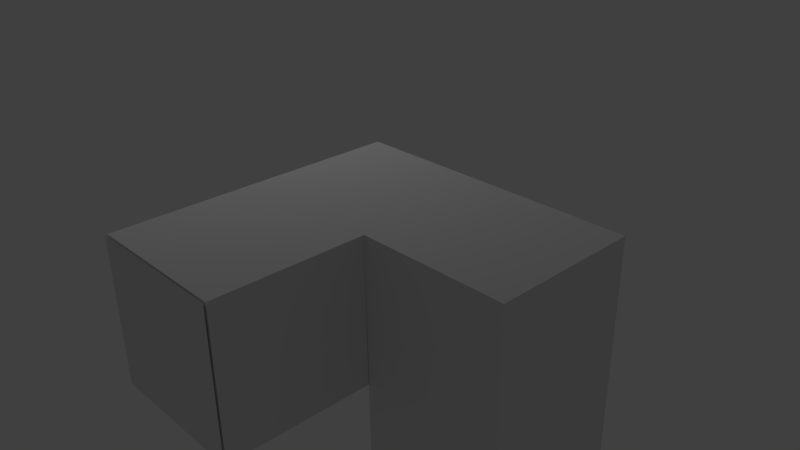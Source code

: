 # Source: walking_pants.blend  (saved by Blender 2.72.0; exported with 4.5.12 LTS)
import bpy
from mathutils import Matrix  # noqa: F401  (used for matrix-valued properties, if any)

bpy.ops.wm.read_factory_settings(use_empty=True)
scene = bpy.context.scene
scene.name = 'Scene'

# ---- collections
col_collection_1 = bpy.data.collections.new('Collection 1'); scene.collection.children.link(col_collection_1)

# ---- materials (node trees are filled in below, after node groups)
mat_key1_attach_skin = bpy.data.materials.new('key1_attach_skin')
mat_key1_attach_skin.alpha_threshold = 0.0
mat_key1_attach_skin.use_transparent_shadow = False
mat_key1_attach_skin.roughness = 0.5
mat_walking_pants = bpy.data.materials.new('walking_pants')
mat_walking_pants.alpha_threshold = 0.0
mat_walking_pants.use_transparent_shadow = False
mat_walking_pants.roughness = 0.5
mat_walking_pants.line_color = (0.0, 0.0, 0.0, 1.0)

# ---- material node trees

# ---- world
world_world = bpy.data.worlds.new('World'); scene.world = world_world
world_world.color = (0.05088, 0.05088, 0.05088)
world_world.use_sun_shadow = False
world_world.sun_shadow_jitter_overblur = 0.0
world_world.cycles.sampling_method = 'MANUAL'
world_world.cycles.sample_map_resolution = 256

# ---- cameras
cam_camera = bpy.data.cameras.new('Camera')
cam_camera.clip_end = 100.0
cam_camera.lens = 35.0
cam_camera.sensor_width = 32.0
cam_camera.sensor_height = 18.0
cam_camera.ortho_scale = 7.314
cam_camera.dof.focus_distance = 0.0
cam_camera.dof.aperture_fstop = 128.0

# ---- lights
light_lamp = bpy.data.lights.new('Lamp', 'POINT')
light_lamp.transmission_factor = 0.0
light_lamp.cutoff_distance = 30.0
light_lamp.energy = 100.0
light_lamp.shadow_buffer_clip_start = 1.001
light_lamp.shadow_soft_size = 0.1
light_lamp.shadow_maximum_resolution = 0.006
light_lamp.use_absolute_resolution = True
light_lamp.cycles.use_multiple_importance_sampling = False

# ---- meshes
me_cube_011 = bpy.data.meshes.new('Cube.011')
me_cube_011.from_pydata([(-5.641, -1.0, 3.026), (-5.641, 1.0, 3.026), (-5.641, -1.0, 5.026), (-5.641, 1.0, 5.026)], [], [(0, 2, 3, 1)])
_uv = me_cube_011.uv_layers.new(name='UVMap')
_uv.uv.foreach_set('vector', [1.0, 1.0, 0.0, 1.0, 2.384e-07, 2.98e-08, 1.0, 0.0])
me_cube_011.materials.append(mat_key1_attach_skin)
me_cube_011.use_remesh_preserve_volume = False
me_cube_011.use_remesh_preserve_attributes = False
me_cube_011.use_mirror_vertex_groups = False
me_cube_011.update()
me_cube_008 = bpy.data.meshes.new('Cube.008')
me_cube_008.from_pydata([(-5.641, -1.0, 3.026), (-5.641, 1.0, 3.026), (-5.641, -1.0, 5.026), (-5.641, 1.0, 5.026)], [], [(0, 2, 3, 1)])
_uv = me_cube_008.uv_layers.new(name='UVMap')
_uv.uv.foreach_set('vector', [1.0, 1.0, 0.0, 1.0, 2.384e-07, 2.98e-08, 1.0, 0.0])
me_cube_008.materials.append(mat_key1_attach_skin)
me_cube_008.use_remesh_preserve_volume = False
me_cube_008.use_remesh_preserve_attributes = False
me_cube_008.use_mirror_vertex_groups = False
me_cube_008.update()
me_cube_014 = bpy.data.meshes.new('Cube.014')
me_cube_014.from_pydata([(2.999, 1.0, -3.006), (2.999, -1.0, -3.006), (0.999, -1.0, -3.006), (0.999, 1.0, -3.006), (0.999, -1.0, -1.006), (0.999, 1.0, -1.006), (0.999, -1.0, -1.0), (2.999, 1.0, 1.0), (2.999, -1.0, 1.0), (0.999, -1.0, 1.0), (-1.0, 1.0, -1.0), (-1.0, 1.0, 1.0), (1.0, -1.004, -1.0), (1.0, -3.004, -1.0), (-1.0, -3.004, -1.0), (1.0, -3.004, 1.0), (-1.0, -3.004, 1.0)], [(6, 9)], [(0, 1, 2, 3), (2, 4, 5, 3), (2, 1, 8, 9), (13, 12, 9, 15), (14, 16, 11, 10), (0, 3, 5, 10, 11, 7), (7, 11, 16, 15, 9, 8), (13, 15, 16, 14), (1, 0, 7, 8), (10, 5, 12, 13, 14)])
_uv = me_cube_014.uv_layers.new(name='UVMap')
_uv.uv.foreach_set('vector', [3.577e-08, 0.8002, 0.2, 0.8002, 0.2, 1.0, 0.0, 1.0, 1.0, 0.9997, 0.8, 0.9997, 0.8, 0.7999, 1.0, 0.7999, 0.6, 0.8002, 0.3999, 0.8002, 0.3999, 0.4, 0.6, 0.4, 0.8, 0.6001, 0.8, 0.4003, 1.0, 0.4, 1.0, 0.6001, 0.9999, 0.4, 0.7999, 0.4, 0.7999, 0.0, 0.9999, 5.955e-09, 0.0, 2.382e-08, 0.2, 0.0, 0.2, 0.1998, 0.3999, 0.2004, 0.3999, 0.4002, 0.0, 0.4002, 0.7999, 0.4, 0.3999, 0.4, 0.3999, 0.0, 0.6, 0.0, 0.5999, 0.2002, 0.7999, 0.2002, 0.8, 0.7999, 0.8, 0.6001, 1.0, 0.6001, 1.0, 0.7999, 0.6, 0.4, 0.8, 0.4, 0.8, 0.8002, 0.6, 0.8002, 5.365e-08, 0.4002, 0.1999, 0.4002, 0.2, 0.6004, 0.2, 0.8002, 0.0, 0.8002])
me_cube_014.materials.append(mat_walking_pants)
me_cube_014.use_remesh_preserve_volume = False
me_cube_014.use_remesh_preserve_attributes = False
me_cube_014.use_mirror_vertex_groups = False
me_cube_014.update()

# ---- objects
ob_walking_pants_upright_rect_attach = bpy.data.objects.new('walking_pants_upright_rect_attach', me_cube_011)
ob_walking_pants_dangly_t_attach = bpy.data.objects.new('walking_pants_dangly_T_attach', me_cube_008)
ob_walking_pants = bpy.data.objects.new('walking_pants', me_cube_014)
ob_lamp = bpy.data.objects.new('Lamp', light_lamp)
ob_camera = bpy.data.objects.new('Camera', cam_camera)

# ---- transforms, parenting, visibility, modifiers, constraints
ob_walking_pants_upright_rect_attach.location = (4.603, 0.0, -4.043)
ob_walking_pants_upright_rect_attach.lock_rotations_4d = False
ob_walking_pants_upright_rect_attach.empty_display_type = 'ARROWS'
ob_walking_pants_upright_rect_attach.lineart.crease_threshold = 0.0
ob_walking_pants_dangly_t_attach.location = (0.0, 2.608, -4.023)
ob_walking_pants_dangly_t_attach.rotation_euler = (0.0, 0.0, 1.571)
ob_walking_pants_dangly_t_attach.lock_rotations_4d = False
ob_walking_pants_dangly_t_attach.empty_display_type = 'ARROWS'
ob_walking_pants_dangly_t_attach.lineart.crease_threshold = 0.0
ob_walking_pants.location = (0.0, 0.0, 0.0)
ob_walking_pants.lock_rotations_4d = False
ob_walking_pants.empty_display_type = 'ARROWS'
ob_walking_pants.lineart.crease_threshold = 0.0
ob_lamp.location = (-2.935, 1.005, 5.904)
ob_lamp.rotation_euler = (0.6503, 0.05522, 1.866)
ob_lamp.lock_rotations_4d = False
ob_lamp.empty_display_type = 'ARROWS'
ob_lamp.color = (0.0, 0.0, 0.0, 0.0)
ob_lamp.lineart.crease_threshold = 0.0
ob_camera.location = (7.481, -6.508, 5.344)
ob_camera.rotation_euler = (1.109, 0.01082, 0.8149)
ob_camera.lock_rotations_4d = False
ob_camera.empty_display_type = 'ARROWS'
ob_camera.color = (0.0, 0.0, 0.0, 0.0)
ob_camera.display_type = 'WIRE'
ob_camera.lineart.crease_threshold = 0.0

# ---- collection membership
col_collection_1.objects.link(ob_walking_pants_upright_rect_attach)
col_collection_1.objects.link(ob_walking_pants_dangly_t_attach)
col_collection_1.objects.link(ob_walking_pants)
col_collection_1.objects.link(ob_lamp)
col_collection_1.objects.link(ob_camera)

# ---- scene / render settings (as saved in the file)
scene.camera = ob_camera
scene.frame_start = 1; scene.frame_end = 250; scene.frame_set(2)
scene.render.engine = 'BLENDER_EEVEE_NEXT'
scene.render.resolution_percentage = 50
scene.render.dither_intensity = 0.0
scene.cycles.use_denoising = False
scene.cycles.samples = 10
scene.cycles.sampling_pattern = 'TABULATED_SOBOL'
scene.cycles.light_sampling_threshold = 0.0
scene.cycles.use_adaptive_sampling = False
scene.cycles.use_light_tree = False
scene.cycles.blur_glossy = 0.0
scene.cycles.pixel_filter_type = 'GAUSSIAN'
scene.cycles.sample_clamp_indirect = 0.0
scene.view_settings.view_transform = 'Standard'
bpy.context.view_layer.update()
